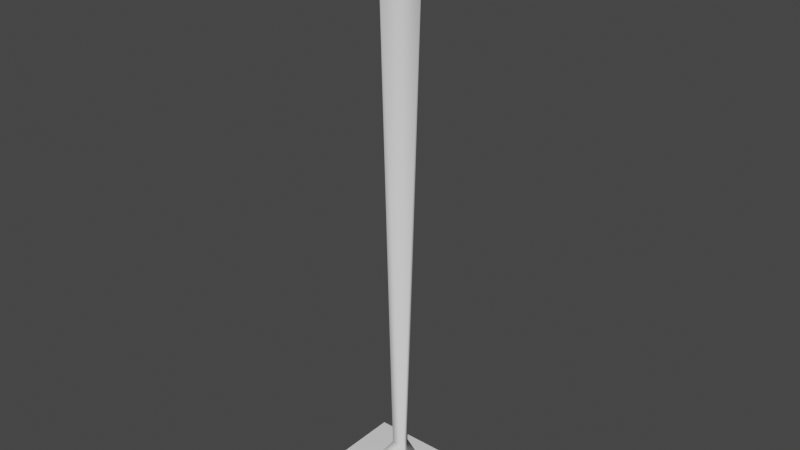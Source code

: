 # Source: stairHandle.blend  (saved by Blender 2.82.7; exported with 4.5.12 LTS)
import bpy
from mathutils import Matrix  # noqa: F401  (used for matrix-valued properties, if any)

bpy.ops.wm.read_factory_settings(use_empty=True)
scene = bpy.context.scene
scene.name = 'Scene'

# ---- collections
col_collection = bpy.data.collections.new('Collection'); scene.collection.children.link(col_collection)

# ---- world
world_world = bpy.data.worlds.new('World'); scene.world = world_world
world_world.use_nodes = True; world_world.node_tree.nodes.clear()
_N = world_world.node_tree.nodes; _L = world_world.node_tree.links
n0 = _N.new('ShaderNodeOutputWorld'); n0.name = 'World Output'; n0.location = (300, 300)
n1 = _N.new('ShaderNodeBackground'); n1.name = 'Background'; n1.location = (10, 300)
n1.inputs[0].default_value = (0.05088, 0.05088, 0.05088, 1.0)
_L.new(n1.outputs[0], n0.inputs[0])
n0.is_active_output = True
world_world.color = (0.05088, 0.05088, 0.05088)
world_world.use_sun_shadow = False
world_world.sun_shadow_jitter_overblur = 0.0

# ---- meshes
me_beziercurve = bpy.data.meshes.new('BezierCurve')
me_beziercurve.from_pydata([(0.003776, 0.0746, 0.2711), (-0.1906, 0.1921, -0.0007218), (-0.1579, 0.07684, 3.982), (-0.05119, -0.2573, 0.006379), (-0.2503, -0.1058, -0.002307), (-0.005836, -0.1868, 3.991), (-0.04676, -0.02213, 0.2792), (0.1892, -0.02819, 3.996), (0.1938, -0.1901, -0.003516), (0.04406, -0.02463, 0.2813), (0.05119, 0.2573, 0.006379), (0.2501, 0.1065, -0.0005875)], [], [(3, 4, 8), (10, 11, 1), (1, 6, 4), (4, 9, 8), (11, 0, 1), (5, 9, 6), (7, 0, 9), (1, 0, 6), (4, 6, 9), (2, 5, 6), (5, 7, 9), (0, 2, 6), (0, 11, 8, 9), (7, 2, 0)])
me_beziercurve.polygons.foreach_set('use_smooth', [True] * 14)
_uv = me_beziercurve.uv_layers.new(name='UVMap')
_uv.uv.foreach_set('vector', [0.2187, 0.0, 0.06407, -2.74e-05, 0.3764, -0.0006218, 0.7187, 0.0, 0.5642, 0.0003426, 0.8744, -0.0006104, 0.02064, -0.03002, 0.1331, 0.3047, 0.06407, -2.74e-05, 0.06407, -2.74e-05, 0.5565, 0.278, 0.3764, -0.0006218, 0.5642, 0.0003426, 0.8236, 0.2505, 0.8744, -0.0006104, 0.3422, 3.967, 0.5565, 0.278, 0.1331, 0.3047, 0.566, 3.974, 0.8236, 0.2505, 0.5565, 0.278, 0.02064, -0.03002, 0.0006492, 0.1633, 0.1331, 0.3047, 0.06407, -2.74e-05, 0.1331, 0.3047, 0.5565, 0.278, 0.09432, 3.979, 0.3422, 3.967, 0.1331, 0.3047, 0.3422, 3.967, 0.566, 3.974, 0.5565, 0.278, 0.8236, 0.2505, 0.8899, 3.987, 0.9509, 1.443, 0.8236, 0.2505, 0.5642, 0.0003426, 0.3764, -0.0006218, 0.5565, 0.278, 0.566, 3.974, 0.8899, 3.987, 0.8236, 0.2505])
me_beziercurve.use_remesh_fix_poles = True
me_beziercurve.use_remesh_preserve_attributes = False
me_beziercurve.use_mirror_vertex_groups = False
me_beziercurve.update()
me_cube_001 = bpy.data.meshes.new('Cube.001')
me_cube_001.from_pydata([(-1.0, -1.0, -1.0), (-1.0, -1.0, 1.0), (-1.0, 1.0, -1.0), (-1.0, 1.0, 1.0), (1.0, -1.0, -1.0), (1.0, -1.0, 1.0), (1.0, 1.0, -1.0), (1.0, 1.0, 1.0)], [], [(0, 1, 3, 2), (2, 3, 7, 6), (6, 7, 5, 4), (4, 5, 1, 0), (2, 6, 4, 0), (7, 3, 1, 5)])
_uv = me_cube_001.uv_layers.new(name='UVMap')
_uv.uv.foreach_set('vector', [0.375, 0.0, 0.625, 0.0, 0.625, 0.25, 0.375, 0.25, 0.375, 0.25, 0.625, 0.25, 0.625, 0.5, 0.375, 0.5, 0.375, 0.5, 0.625, 0.5, 0.625, 0.75, 0.375, 0.75, 0.375, 0.75, 0.625, 0.75, 0.625, 1.0, 0.375, 1.0, 0.125, 0.5, 0.375, 0.5, 0.375, 0.75, 0.125, 0.75, 0.625, 0.5, 0.875, 0.5, 0.875, 0.75, 0.625, 0.75])
me_cube_001.use_remesh_fix_poles = True
me_cube_001.use_remesh_preserve_attributes = False
me_cube_001.use_mirror_vertex_groups = False
me_cube_001.update()
me_cube_002 = bpy.data.meshes.new('Cube.002')
me_cube_002.from_pydata([(-1.0, -1.0, -1.0), (-1.0, -1.0, 1.0), (-1.0, 1.0, -1.0), (-1.0, 1.0, 1.0), (1.0, -1.0, -1.0), (1.0, -1.0, 1.0), (1.0, 1.0, -1.0), (1.0, 1.0, 1.0)], [], [(0, 1, 3, 2), (2, 3, 7, 6), (6, 7, 5, 4), (4, 5, 1, 0), (2, 6, 4, 0), (7, 3, 1, 5)])
_uv = me_cube_002.uv_layers.new(name='UVMap')
_uv.uv.foreach_set('vector', [0.375, 0.0, 0.625, 0.0, 0.625, 0.25, 0.375, 0.25, 0.375, 0.25, 0.625, 0.25, 0.625, 0.5, 0.375, 0.5, 0.375, 0.5, 0.625, 0.5, 0.625, 0.75, 0.375, 0.75, 0.375, 0.75, 0.625, 0.75, 0.625, 1.0, 0.375, 1.0, 0.125, 0.5, 0.375, 0.5, 0.375, 0.75, 0.125, 0.75, 0.625, 0.5, 0.875, 0.5, 0.875, 0.75, 0.625, 0.75])
me_cube_002.use_remesh_fix_poles = True
me_cube_002.use_remesh_preserve_attributes = False
me_cube_002.use_mirror_vertex_groups = False
me_cube_002.update()

# ---- objects
ob_beziercurve = bpy.data.objects.new('BezierCurve', me_beziercurve)
ob_cube = bpy.data.objects.new('Cube', me_cube_001)
ob_cube_001 = bpy.data.objects.new('Cube.001', me_cube_002)

# ---- transforms, parenting, visibility, modifiers, constraints
ob_beziercurve.location = (0.0, 0.0, 0.0)
ob_beziercurve.lineart.crease_threshold = 0.0
ob_cube.location = (0.0, 0.0, 0.0)
ob_cube.scale = (0.3713, 0.262, 0.1236)
ob_cube.lineart.crease_threshold = 0.0
ob_cube_001.location = (0.0, 0.0, 4.026)
ob_cube_001.scale = (0.3713, 0.262, 0.1236)
ob_cube_001.lineart.crease_threshold = 0.0

# ---- collection membership
col_collection.objects.link(ob_beziercurve)
col_collection.objects.link(ob_cube)
col_collection.objects.link(ob_cube_001)

# ---- scene / render settings (as saved in the file)
scene.frame_start = 1; scene.frame_end = 250; scene.frame_set(1)
scene.render.engine = 'BLENDER_EEVEE_NEXT'
scene.cycles.use_denoising = False
scene.cycles.samples = 128
scene.cycles.sampling_pattern = 'TABULATED_SOBOL'
scene.cycles.use_adaptive_sampling = False
scene.cycles.use_light_tree = False
scene.view_settings.view_transform = 'Filmic'
bpy.context.view_layer.update()

# ---- added for rendering (the .blend has no active camera and no usable light): camera, sun
cam_auto = bpy.data.cameras.new('AutoCamera')
cam_auto.lens = 50.0
cam_auto.sensor_width = 36.0
cam_auto.clip_end = 1000.0
ob_auto_camera = bpy.data.objects.new('AutoCamera', cam_auto)
scene.collection.objects.link(ob_auto_camera)
ob_auto_camera.location = (4.04196, -4.85035, 5.24649)
ob_auto_camera.rotation_euler = (1.09748, -7.21219e-08, 0.694738)
scene.camera = ob_auto_camera
light_auto_sun = bpy.data.lights.new('AutoSun', 'SUN')
light_auto_sun.energy = 3.0
light_auto_sun.angle = 0.0523599
ob_auto_sun = bpy.data.objects.new('AutoSun', light_auto_sun)
scene.collection.objects.link(ob_auto_sun)
ob_auto_sun.rotation_euler = (0.872665, 0.174533, 0.523599)
bpy.context.view_layer.update()
